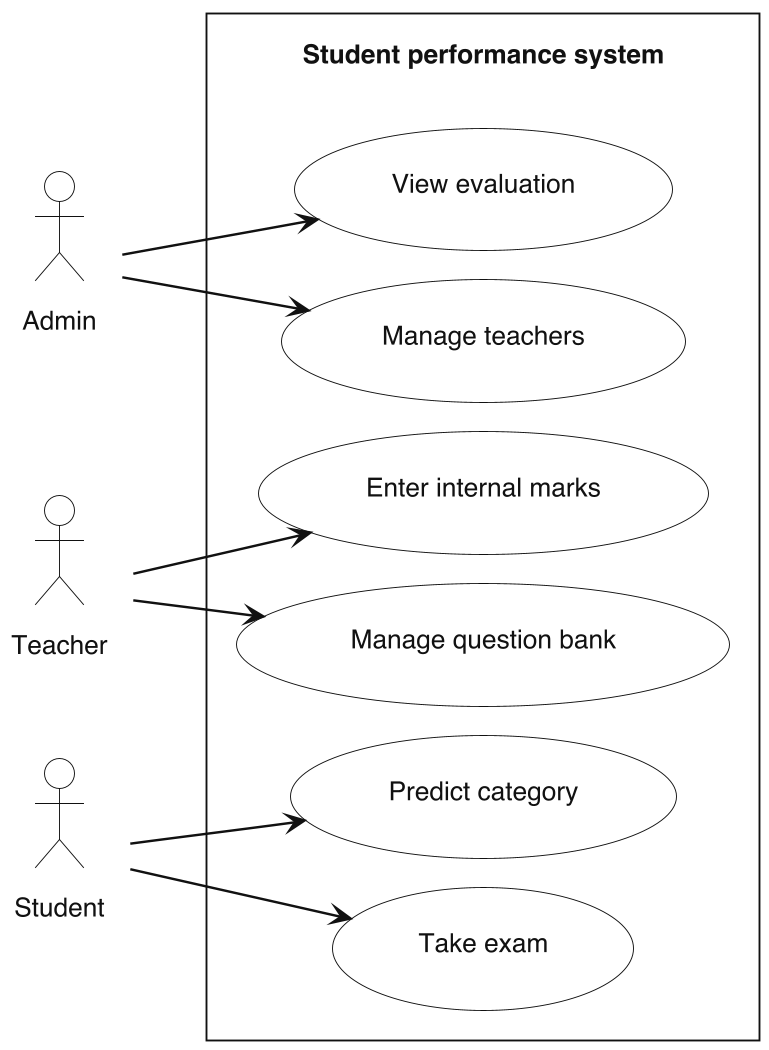

The diagram above was rendered by PlantUML. Its source (embedded in the PNG):
@startuml
!include style.iuml
left to right direction
skinparam linetype spline
skinparam nodesep 16
skinparam ranksep 55

actor Admin
actor Teacher
actor Student

rectangle "Student performance system" {
  usecase "Manage teachers" as UC1
  usecase "View evaluation" as UC2
  usecase "Manage question bank" as UC3
  usecase "Enter internal marks" as UC4
  usecase "Take exam" as UC5
  usecase "Predict category" as UC6
}

Admin --> UC1
Admin --> UC2
Teacher --> UC3
Teacher --> UC4
Student --> UC5
Student --> UC6
@enduml